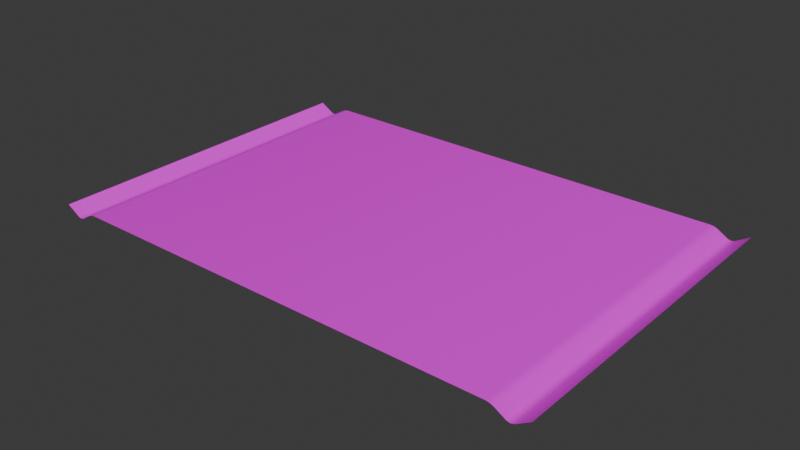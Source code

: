 # Source: Road.blend  (saved by Blender 4.3.34; exported with 4.5.12 LTS)
import bpy
from mathutils import Matrix  # noqa: F401  (used for matrix-valued properties, if any)

bpy.ops.wm.read_factory_settings(use_empty=True)
scene = bpy.context.scene
scene.name = 'Scene'

# ---- collections
col_collection = bpy.data.collections.new('Collection'); scene.collection.children.link(col_collection)

# ---- images (referenced by path relative to the original .blend; pixels are not part of the script)
import os
ASSET_DIR = os.environ.get("B2B_ASSET_DIR", "")  # directory of the original .blend (textures are referenced by path, not embedded)
HERE = os.path.dirname(os.path.abspath(__file__))  # packed textures are extracted next to this script under _unpacked/

def load_image(name, relpath, width, height, colorspace="sRGB"):
    """Load a texture the original file referenced (path relative to the .blend, or extracted next to this script)."""
    p = next((c for c in (os.path.join(HERE, relpath), os.path.join(ASSET_DIR, relpath)) if relpath and os.path.exists(c)), "")
    if p:
        img = bpy.data.images.load(p, check_existing=True)
        img.name = name
    else:  # same state as the original file: an image datablock whose file is absent (Cycles renders it pink)
        img = bpy.data.images.new(name, width, height)
        img.source = "FILE"
        img.filepath = "//" + (relpath or name)
    img.colorspace_settings.name = colorspace
    return img
img_pallet_png = load_image('Pallet.png', 'Pallet.png', 1024, 1024, 'sRGB')

# ---- materials (node trees are filled in below, after node groups)
mat_material = bpy.data.materials.new('Material')
mat_material.alpha_threshold = 0.0
mat_material.roughness = 0.5
mat_material.line_color = (0.0, 0.0, 0.0, 1.0)

# ---- node groups
ng_smooth_by_angle = bpy.data.node_groups.new('Smooth by Angle', 'GeometryNodeTree')
_s = ng_smooth_by_angle.interface.new_socket(name='Mesh', in_out='OUTPUT', socket_type='NodeSocketGeometry')
_s = ng_smooth_by_angle.interface.new_socket(name='Mesh', in_out='INPUT', socket_type='NodeSocketGeometry')
_s = ng_smooth_by_angle.interface.new_socket(name='Angle', in_out='INPUT', socket_type='NodeSocketFloat')
_s.subtype = 'ANGLE'
_s.default_value = 0.5236
_s.min_value = 0.0
_s.max_value = 3.142
_s.description = 'Maximum face angle for smooth edges'
_s = ng_smooth_by_angle.interface.new_socket(name='Ignore Sharpness', in_out='INPUT', socket_type='NodeSocketBool')
_s.force_non_field = True
ng_smooth_by_angle.description = 'Set the sharpness of mesh edges based on the angle between the neighboring faces'
ng_smooth_by_angle.is_modifier = True
_N = ng_smooth_by_angle.nodes; _L = ng_smooth_by_angle.links
n0 = _N.new('GeometryNodeSetShadeSmooth'); n0.name = 'Set Shade Smooth'; n0.location = (120, -80)
n0.domain = 'EDGE'
n1 = _N.new('GeometryNodeSetShadeSmooth'); n1.name = 'Set Shade Smooth.001'; n1.location = (300, -80)
n2 = _N.new('NodeGroupOutput'); n2.name = 'Group Output'; n2.location = (480, -80)
n3 = _N.new('GeometryNodeInputMeshEdgeAngle'); n3.name = 'Edge Angle'; n3.location = (-440, -240)
n4 = _N.new('NodeGroupInput'); n4.name = 'Group Input'; n4.location = (-80, -80)
n5 = _N.new('GeometryNodeInputEdgeSmooth'); n5.name = 'Is Edge Smooth'; n5.location = (-260, -120)
n6 = _N.new('GeometryNodeInputShadeSmooth'); n6.name = 'Is Shade Smooth'; n6.location = (-440, -397)
n7 = _N.new('FunctionNodeCompare'); n7.name = 'Compare'; n7.location = (-260, -260)
n7.operation = 'LESS_EQUAL'
n7.inputs[6].default_value = (0.0, 0.0, 0.0, 0.0)
n7.inputs[7].default_value = (0.0, 0.0, 0.0, 0.0)
n8 = _N.new('FunctionNodeBooleanMath'); n8.name = 'Boolean Math.001'; n8.location = (-80, -260)
n9 = _N.new('NodeGroupInput'); n9.name = 'Group Input.001'; n9.location = (-440, -329)
n10 = _N.new('NodeGroupInput'); n10.name = 'Group Input.002'; n10.location = (-259, -189)
n11 = _N.new('FunctionNodeBooleanMath'); n11.name = 'Boolean Math'; n11.location = (-80, -149)
n11.operation = 'OR'
n12 = _N.new('FunctionNodeBooleanMath'); n12.name = 'Boolean Math.002'; n12.location = (-260, -380)
n12.operation = 'OR'
n13 = _N.new('NodeGroupInput'); n13.name = 'Group Input.003'; n13.location = (-440, -460)
_L.new(n3.outputs[0], n7.inputs[0])
_L.new(n1.outputs[0], n2.inputs[0])
_L.new(n9.outputs[1], n7.inputs[1])
_L.new(n7.outputs[0], n8.inputs[0])
_L.new(n4.outputs[0], n0.inputs[0])
_L.new(n0.outputs[0], n1.inputs[0])
_L.new(n8.outputs[0], n0.inputs[2])
_L.new(n10.outputs[2], n11.inputs[1])
_L.new(n5.outputs[0], n11.inputs[0])
_L.new(n11.outputs[0], n0.inputs[1])
_L.new(n13.outputs[2], n12.inputs[1])
_L.new(n6.outputs[0], n12.inputs[0])
_L.new(n12.outputs[0], n8.inputs[1])
n2.is_active_output = True

# ---- material node trees
mat_material.use_nodes = True; mat_material.node_tree.nodes.clear()
_N = mat_material.node_tree.nodes; _L = mat_material.node_tree.links
n0 = _N.new('ShaderNodeOutputMaterial'); n0.name = 'Material Output'; n0.location = (300, 300)
n1 = _N.new('ShaderNodeBsdfPrincipled'); n1.name = 'Principled BSDF'; n1.location = (10, 300)
n1.inputs[3].default_value = 1.45
n2 = _N.new('ShaderNodeTexImage'); n2.name = 'Image Texture'; n2.location = (-280, 280)
n2.image = img_pallet_png
_L.new(n1.outputs[0], n0.inputs[0])
_L.new(n2.outputs[0], n1.inputs[0])
n0.is_active_output = True

# ---- world
world_world = bpy.data.worlds.new('World'); scene.world = world_world
world_world.use_nodes = True; world_world.node_tree.nodes.clear()
_N = world_world.node_tree.nodes; _L = world_world.node_tree.links
n0 = _N.new('ShaderNodeOutputWorld'); n0.name = 'World Output'; n0.location = (300, 300)
n1 = _N.new('ShaderNodeBackground'); n1.name = 'Background'; n1.location = (10, 300)
n1.inputs[0].default_value = (0.05088, 0.05088, 0.05088, 1.0)
_L.new(n1.outputs[0], n0.inputs[0])
n0.is_active_output = True
world_world.color = (0.05088, 0.05088, 0.05088)
world_world.sun_shadow_jitter_overblur = 0.0

# ---- meshes
me_plane = bpy.data.meshes.new('Plane')
me_plane.from_pydata([(1.5, -1.0, 0.0), (1.5, 1.0, 0.0), (1.277, 1.0, 0.0), (1.318, 1.0, -0.01156), (1.298, 1.0, -0.003385), (1.318, -1.0, -0.01156), (1.277, -1.0, 0.0), (1.298, -1.0, -0.003385), (1.419, -1.0, -0.04896), (1.38, -1.0, -0.04896), (1.399, -1.0, -0.05375), (1.38, 1.0, -0.04896), (1.419, 1.0, -0.04896), (1.399, 1.0, -0.05375), (-1.5, -1.0, 0.0), (-1.5, 1.0, 0.0), (-1.277, 1.0, 0.0), (-1.318, 1.0, -0.01156), (-1.298, 1.0, -0.003385), (-1.318, -1.0, -0.01156), (-1.277, -1.0, 0.0), (-1.298, -1.0, -0.003385), (-1.419, -1.0, -0.04896), (-1.38, -1.0, -0.04896), (-1.399, -1.0, -0.05375), (-1.38, 1.0, -0.04896), (-1.419, 1.0, -0.04896), (-1.399, 1.0, -0.05375)], [], [(8, 0, 1, 12), (5, 3, 4, 7), (7, 4, 2, 6), (8, 12, 13, 10), (10, 13, 11, 9), (5, 9, 11, 3), (22, 26, 15, 14), (19, 21, 18, 17), (21, 20, 16, 18), (22, 24, 27, 26), (24, 23, 25, 27), (19, 17, 25, 23), (2, 16, 20, 6)])
me_plane.polygons.foreach_set('use_smooth', [True] * 13)
_uv = me_plane.uv_layers.new(name='UVMap')
_uv.uv.foreach_set('vector', [0.9623, 0.3213, 0.9674, 0.3213, 0.9674, 0.3643, 0.9623, 0.3643, 0.956, 0.3213, 0.956, 0.3643, 0.9548, 0.3643, 0.9548, 0.3213, 0.9548, 0.3213, 0.9548, 0.3643, 0.9534, 0.3643, 0.9534, 0.3213, 0.9623, 0.3213, 0.9623, 0.3643, 0.9611, 0.3643, 0.9611, 0.3213, 0.9611, 0.3213, 0.9611, 0.3643, 0.9599, 0.3643, 0.9599, 0.3213, 0.956, 0.3213, 0.9599, 0.3213, 0.9599, 0.3643, 0.956, 0.3643, 0.9724, 0.3213, 0.9724, 0.3643, 0.9674, 0.3643, 0.9674, 0.3213, 0.9787, 0.3213, 0.98, 0.3213, 0.98, 0.3643, 0.9787, 0.3643, 0.98, 0.3213, 0.9813, 0.3213, 0.9813, 0.3643, 0.98, 0.3643, 0.9724, 0.3213, 0.9736, 0.3213, 0.9736, 0.3643, 0.9724, 0.3643, 0.9736, 0.3213, 0.9748, 0.3213, 0.9748, 0.3643, 0.9736, 0.3643, 0.9787, 0.3213, 0.9787, 0.3643, 0.9748, 0.3643, 0.9748, 0.3213, 0.982, 0.2016, 0.982, 0.2252, 0.9635, 0.2252, 0.9635, 0.2016])
me_plane.materials.append(mat_material)
me_plane.update()

# ---- objects
ob_road = bpy.data.objects.new('Road', me_plane)

# ---- transforms, parenting, visibility, modifiers, constraints
ob_road.location = (0.0, 0.0, 0.0)
_m = ob_road.modifiers.new('Smooth by Angle', 'NODES')
_m.node_group = ng_smooth_by_angle
_m.use_pin_to_last = True
_m.show_group_selector = False

# ---- collection membership
col_collection.objects.link(ob_road)

# ---- scene / render settings (as saved in the file)
scene.frame_start = 1; scene.frame_end = 250; scene.frame_set(1)
scene.render.engine = 'BLENDER_EEVEE_NEXT'
bpy.context.view_layer.update()

# ---- added for rendering (the .blend has no active camera and no usable light): camera, sun
cam_auto = bpy.data.cameras.new('AutoCamera')
cam_auto.lens = 50.0
cam_auto.sensor_width = 36.0
cam_auto.clip_end = 1000.0
ob_auto_camera = bpy.data.objects.new('AutoCamera', cam_auto)
scene.collection.objects.link(ob_auto_camera)
ob_auto_camera.location = (3.33632, -4.00358, 2.64218)
ob_auto_camera.rotation_euler = (1.09748, -7.21219e-08, 0.694738)
scene.camera = ob_auto_camera
light_auto_sun = bpy.data.lights.new('AutoSun', 'SUN')
light_auto_sun.energy = 3.0
light_auto_sun.angle = 0.0523599
ob_auto_sun = bpy.data.objects.new('AutoSun', light_auto_sun)
scene.collection.objects.link(ob_auto_sun)
ob_auto_sun.rotation_euler = (0.872665, 0.174533, 0.523599)
bpy.context.view_layer.update()

